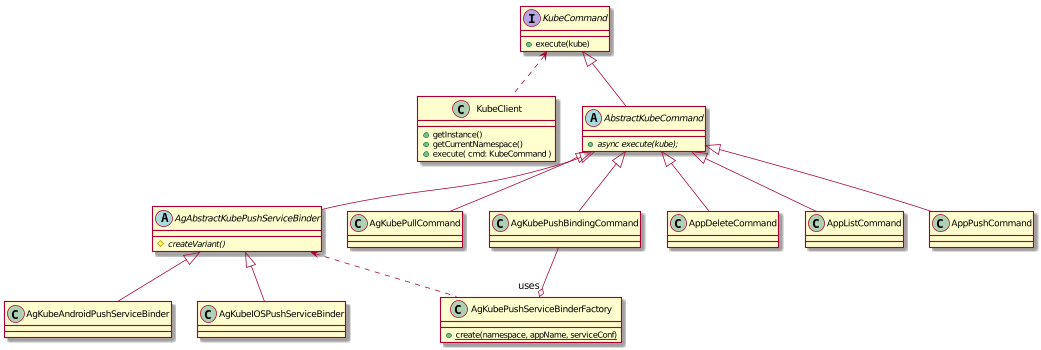

The diagram above was rendered by PlantUML. Its source (embedded in the PNG):
@startuml
interface KubeCommand {
  +execute(kube)
}
class KubeClient {
    +getInstance()
    +getCurrentNamespace()
    +execute( cmd: KubeCommand )
}

class AgKubePushServiceBinderFactory {
  +{static}create(namespace, appName, serviceConf)
}

abstract class AgAbstractKubePushServiceBinder {
    #{abstract}createVariant()
}

abstract class AbstractKubeCommand {
    {abstract} +async execute(kube);
}

KubeCommand <.. KubeClient

KubeCommand <|-- AbstractKubeCommand
AbstractKubeCommand <|-- AgKubePullCommand
AbstractKubeCommand <|-- AgKubePushBindingCommand
AbstractKubeCommand <|-- AppDeleteCommand
AbstractKubeCommand <|-- AppListCommand
AbstractKubeCommand <|-- AppPushCommand
AbstractKubeCommand <|-- AgAbstractKubePushServiceBinder
AgAbstractKubePushServiceBinder <|-- AgKubeAndroidPushServiceBinder
AgAbstractKubePushServiceBinder <|-- AgKubeIOSPushServiceBinder
AgAbstractKubePushServiceBinder <.. AgKubePushServiceBinderFactory
AgKubePushBindingCommand --o "uses" AgKubePushServiceBinderFactory
@enduml